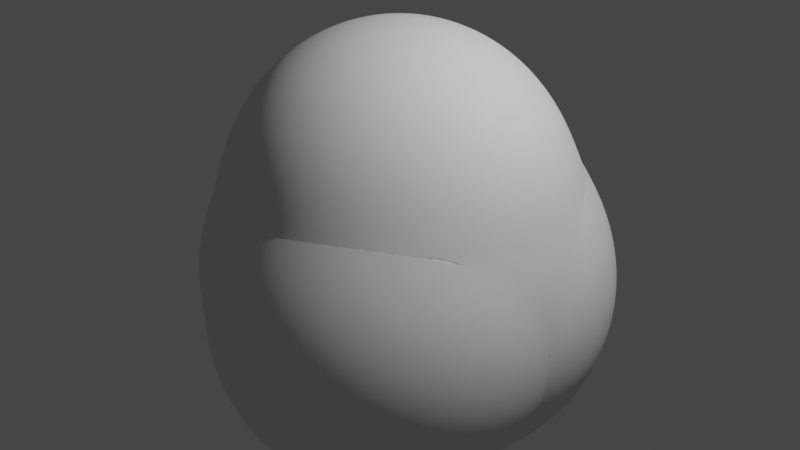 # Source: rock_one.blend  (saved by Blender 3.1.7; exported with 4.5.12 LTS)
import bpy
from mathutils import Matrix  # noqa: F401  (used for matrix-valued properties, if any)

bpy.ops.wm.read_factory_settings(use_empty=True)
scene = bpy.context.scene
scene.name = 'Scene'

# ---- collections
col_collection = bpy.data.collections.new('Collection'); scene.collection.children.link(col_collection)

# ---- node groups
ng_auto_smooth = bpy.data.node_groups.new('Auto Smooth', 'GeometryNodeTree')
_s = ng_auto_smooth.interface.new_socket(name='Geometry', in_out='OUTPUT', socket_type='NodeSocketGeometry')
_s = ng_auto_smooth.interface.new_socket(name='Geometry', in_out='INPUT', socket_type='NodeSocketGeometry')
_s = ng_auto_smooth.interface.new_socket(name='Angle', in_out='INPUT', socket_type='NodeSocketFloat')
_s.subtype = 'ANGLE'
_s.min_value = 0.0
_s.max_value = 3.142
ng_auto_smooth.is_modifier = True
_N = ng_auto_smooth.nodes; _L = ng_auto_smooth.links
n0 = _N.new('NodeGroupOutput'); n0.name = 'Group Output'; n0.location = (480, -100)
n1 = _N.new('NodeGroupInput'); n1.name = 'Group Input'; n1.location = (-420, -300)
n2 = _N.new('NodeGroupInput'); n2.name = 'Group Input.001'; n2.location = (-60, -100)
n3 = _N.new('GeometryNodeSetShadeSmooth'); n3.name = 'Set Shade Smooth'; n3.location = (120, -100)
n3.domain = 'EDGE'
n4 = _N.new('GeometryNodeSetShadeSmooth'); n4.name = 'Set Shade Smooth.001'; n4.location = (300, -100)
n5 = _N.new('GeometryNodeInputMeshEdgeAngle'); n5.name = 'Edge Angle'; n5.location = (-420, -220)
n6 = _N.new('GeometryNodeInputEdgeSmooth'); n6.name = 'Is Edge Smooth'; n6.location = (-60, -160)
n7 = _N.new('GeometryNodeInputShadeSmooth'); n7.name = 'Is Face Smooth'; n7.location = (-240, -340)
n8 = _N.new('FunctionNodeBooleanMath'); n8.name = 'Boolean Math'; n8.location = (-60, -220)
n9 = _N.new('FunctionNodeCompare'); n9.name = 'Compare'; n9.location = (-240, -180)
n9.operation = 'LESS_EQUAL'
_L.new(n5.outputs[0], n9.inputs[0])
_L.new(n4.outputs[0], n0.inputs[0])
_L.new(n1.outputs[1], n9.inputs[1])
_L.new(n9.outputs[0], n8.inputs[0])
_L.new(n7.outputs[0], n8.inputs[1])
_L.new(n2.outputs[0], n3.inputs[0])
_L.new(n6.outputs[0], n3.inputs[1])
_L.new(n3.outputs[0], n4.inputs[0])
_L.new(n8.outputs[0], n3.inputs[2])
n0.is_active_output = True

# ---- world
world_world = bpy.data.worlds.new('World'); scene.world = world_world
world_world.use_nodes = True; world_world.node_tree.nodes.clear()
_N = world_world.node_tree.nodes; _L = world_world.node_tree.links
n0 = _N.new('ShaderNodeOutputWorld'); n0.name = 'World Output'; n0.location = (300, 300)
n1 = _N.new('ShaderNodeBackground'); n1.name = 'Background'; n1.location = (10, 300)
n1.inputs[0].default_value = (0.05088, 0.05088, 0.05088, 1.0)
_L.new(n1.outputs[0], n0.inputs[0])
n0.is_active_output = True
world_world.color = (0.05088, 0.05088, 0.05088)
world_world.use_sun_shadow = False
world_world.sun_shadow_jitter_overblur = 0.0

# ---- cameras
cam_camera = bpy.data.cameras.new('Camera')
cam_camera.clip_end = 100.0
cam_camera.ortho_scale = 7.314

# ---- lights
light_light = bpy.data.lights.new('Light', 'POINT')
light_light.transmission_factor = 0.0
light_light.energy = 1000.0
light_light.shadow_soft_size = 0.1
light_light.shadow_maximum_resolution = 0.006
light_light.use_absolute_resolution = True

# ---- meshes
me_rock = bpy.data.meshes.new('rock')
me_rock.from_pydata([(0.0, 0.0, 0.5), (0.125, -0.2165, 0.0), (0.125, 0.2165, 0.0), (-0.25, 0.0, 0.0), (0.25, -0.433, -0.5), (0.25, 0.0, -0.5), (0.25, 0.433, -0.5), (-0.1082, 0.2165, -0.5), (-0.5, 0.0, -0.5), (-0.1082, -0.2165, -0.5)], [], [(0, 1, 2), (0, 2, 3), (0, 3, 1), (1, 4, 5), (1, 5, 2), (2, 5, 6), (2, 6, 7), (2, 7, 3), (3, 7, 8), (3, 8, 9), (3, 9, 1), (1, 9, 4), (4, 9, 5), (5, 7, 6), (7, 9, 8), (9, 7, 5)])
me_rock.polygons.foreach_set('use_smooth', [True] * 16)
me_rock.use_remesh_fix_poles = True
me_rock.use_remesh_preserve_attributes = False
me_rock.update()

# ---- objects
ob_light = bpy.data.objects.new('Light', light_light)
ob_camera = bpy.data.objects.new('Camera', cam_camera)
ob_rock = bpy.data.objects.new('rock', me_rock)

# ---- transforms, parenting, visibility, modifiers, constraints
ob_light.location = (4.076, 1.005, 5.904)
ob_light.rotation_euler = (0.6503, 0.05522, 1.866)
ob_light.lock_rotations_4d = False
ob_light.empty_display_type = 'ARROWS'
ob_light.color = (0.0, 0.0, 0.0, 0.0)
ob_light.lineart.crease_threshold = 0.0
ob_camera.location = (7.359, -6.926, 4.958)
ob_camera.rotation_euler = (1.109, 0.0, 0.8149)
ob_camera.lock_rotations_4d = False
ob_camera.empty_display_type = 'ARROWS'
ob_camera.color = (0.0, 0.0, 0.0, 0.0)
ob_camera.display_type = 'WIRE'
ob_camera.lineart.crease_threshold = 0.0
ob_rock.location = (0.0, 0.0, 0.0)
ob_rock.scale = (2.0, 2.0, 2.0)
_m = ob_rock.modifiers.new('Subsurf', 'SUBSURF')
_m.levels = 2
_m.render_levels = 3
_m = ob_rock.modifiers.new('Subsurf.001', 'SUBSURF')
_m.levels = 2
_m.render_levels = 3
_m = ob_rock.modifiers.new('Displace', 'DISPLACE')
_m.mid_level = 0.0
_m.strength = 0.006277
_m = ob_rock.modifiers.new('Displace.001', 'DISPLACE')
_m.mid_level = 0.0
_m.strength = 0.776
_m = ob_rock.modifiers.new('Displace.002', 'DISPLACE')
_m.strength = 0.05806
_m = ob_rock.modifiers.new('Displace.003', 'DISPLACE')
_m.strength = 0.02075
_m = ob_rock.modifiers.new('Auto Smooth', 'NODES')
_m.node_group = ng_auto_smooth
_gi = [s.identifier for s in ng_auto_smooth.interface.items_tree if s.item_type == 'SOCKET' and s.in_out == 'INPUT']
_m[_gi[1]] = 0.5236  # Angle

# ---- collection membership
col_collection.objects.link(ob_light)
col_collection.objects.link(ob_camera)
col_collection.objects.link(ob_rock)

# ---- scene / render settings (as saved in the file)
scene.camera = ob_camera
scene.frame_start = 1; scene.frame_end = 250; scene.frame_set(0)
scene.render.engine = 'BLENDER_EEVEE_NEXT'
scene.cycles.sampling_pattern = 'TABULATED_SOBOL'
scene.cycles.use_light_tree = False
scene.view_settings.view_transform = 'Filmic'
bpy.context.view_layer.update()
